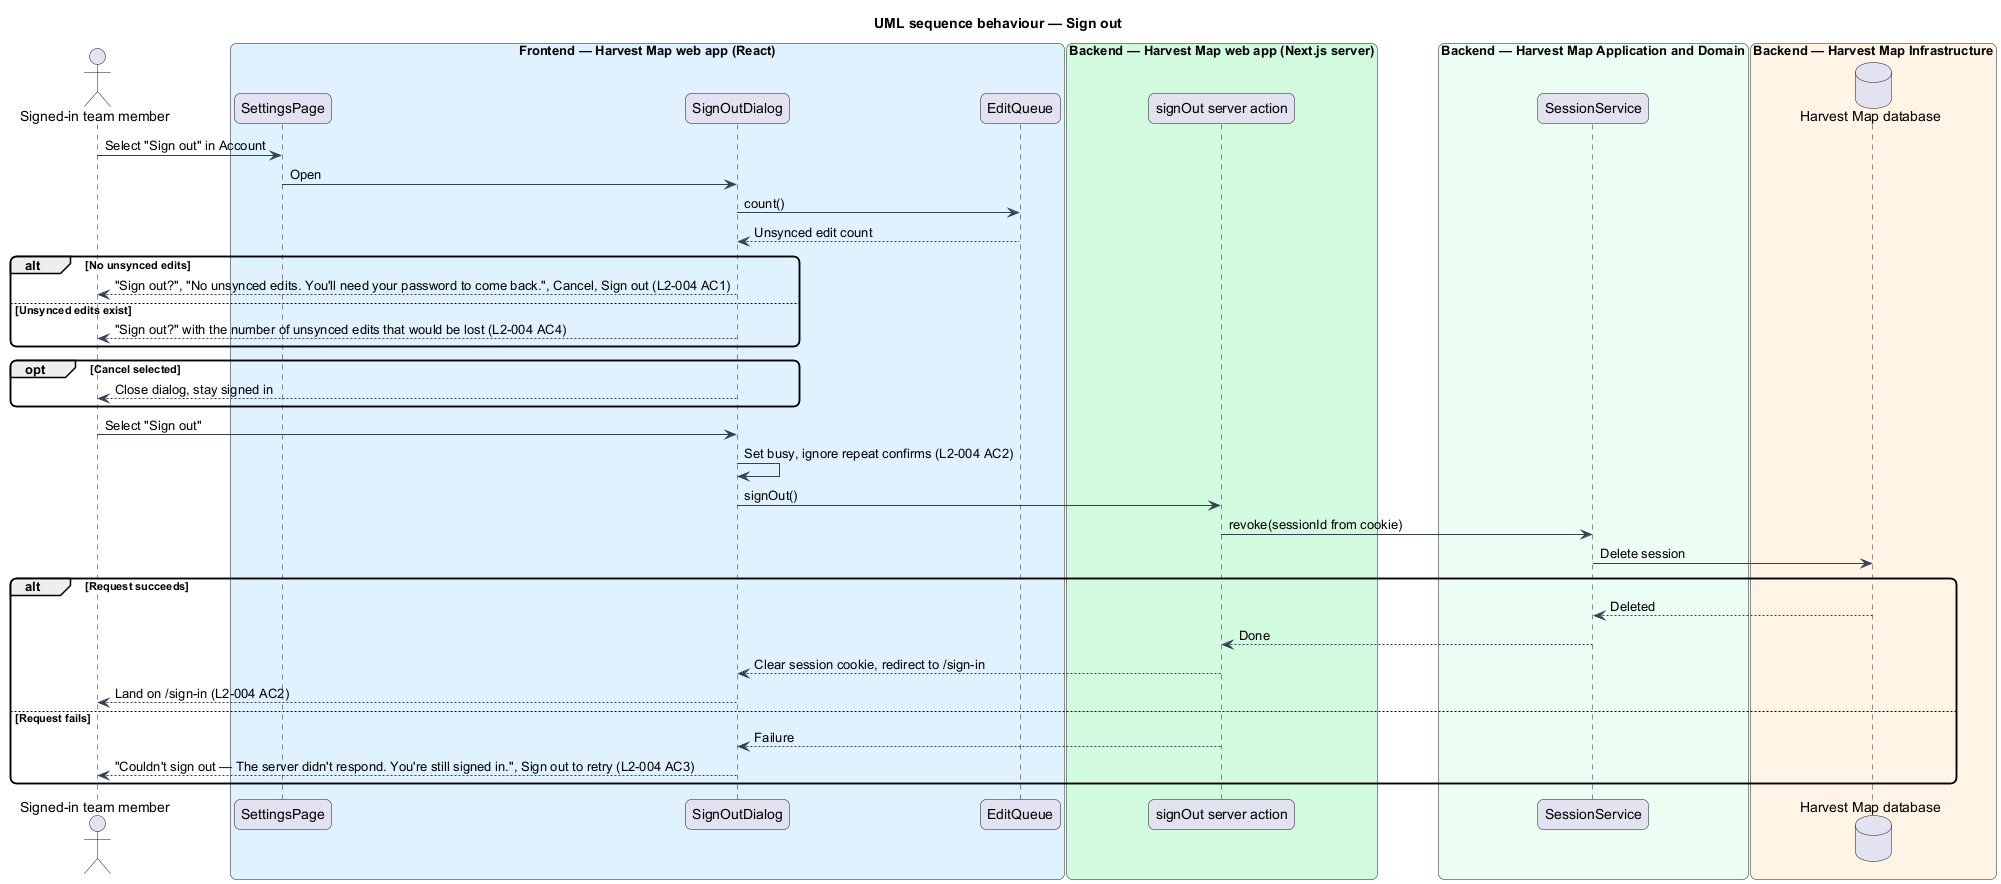

The diagram above was rendered by PlantUML. Its source (embedded in the PNG):
@startuml
title UML sequence behaviour — Sign out
skinparam backgroundColor #FFFFFF
skinparam shadowing false
skinparam roundcorner 12
skinparam defaultFontName Arial
skinparam ArrowColor #344054
actor "Signed-in team member" as actor
box "Frontend — Harvest Map web app (React)" #E0F2FE
  participant "SettingsPage" as settings
  participant "SignOutDialog" as dialog
  participant "EditQueue" as store
end box
box "Backend — Harvest Map web app (Next.js server)" #D1FADF
  participant "signOut server action" as action
end box
box "Backend — Harvest Map Application and Domain" #ECFDF3
  participant "SessionService" as svc
end box
box "Backend — Harvest Map Infrastructure" #FFF4E5
  database "Harvest Map database" as db
end box
actor -> settings : Select "Sign out" in Account
settings -> dialog : Open
dialog -> store : count()
store --> dialog : Unsynced edit count
alt No unsynced edits
  dialog --> actor : "Sign out?", "No unsynced edits. You'll need your password to come back.", Cancel, Sign out (L2-004 AC1)
else Unsynced edits exist
  dialog --> actor : "Sign out?" with the number of unsynced edits that would be lost (L2-004 AC4)
end
opt Cancel selected
  dialog --> actor : Close dialog, stay signed in
end
actor -> dialog : Select "Sign out"
dialog -> dialog : Set busy, ignore repeat confirms (L2-004 AC2)
dialog -> action : signOut()
action -> svc : revoke(sessionId from cookie)
svc -> db : Delete session
alt Request succeeds
  db --> svc : Deleted
  svc --> action : Done
  action --> dialog : Clear session cookie, redirect to /sign-in
  dialog --> actor : Land on /sign-in (L2-004 AC2)
else Request fails
  action --> dialog : Failure
  dialog --> actor : "Couldn't sign out — The server didn't respond. You're still signed in.", Sign out to retry (L2-004 AC3)
end
@enduml